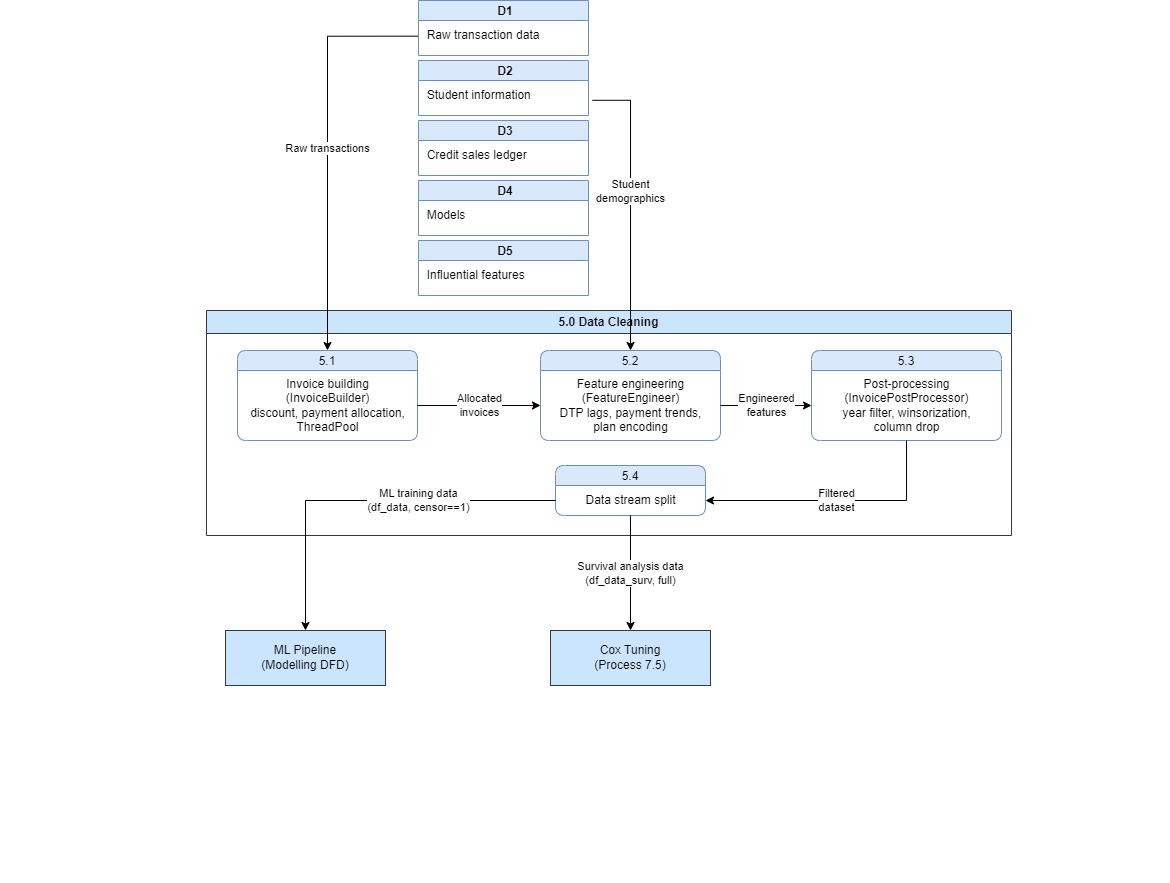

The diagram above was exported from draw.io. Its source (the exported page's mxGraphModel, read from the mxfile embedded in the PNG):
<mxGraphModel dx="1015" dy="814" grid="1" gridSize="10" guides="1" tooltips="1" connect="1" arrows="1" fold="1" page="1" pageScale="1" pageWidth="1169" pageHeight="827" math="0" shadow="0">
  <root>
    <mxCell id="0" />
    <mxCell id="1" parent="0" />
    <mxCell id="layer_main" value="" style="swimlane;whiteSpace=wrap;html=1;fillColor=none;strokeColor=none;" parent="1" vertex="1">
      <mxGeometry x="470" y="70" width="1169" height="832" as="geometry" />
    </mxCell>
    <mxCell id="ext_657d5087adee4a" value="ML Pipeline&lt;div&gt;(Modelling DFD)&lt;/div&gt;" style="rounded=0;whiteSpace=wrap;html=1;fillColor=#cce5ff;strokeColor=#36393d;" parent="layer_main" vertex="1">
      <mxGeometry x="225" y="580" width="160" height="55" as="geometry" />
    </mxCell>
    <mxCell id="ext_db0b00ed763c43" value="Cox Tuning&lt;div&gt;(Process 7.5)&lt;/div&gt;" style="rounded=0;whiteSpace=wrap;html=1;fillColor=#cce5ff;strokeColor=#36393d;" parent="layer_main" vertex="1">
      <mxGeometry x="550" y="580" width="160" height="55" as="geometry" />
    </mxCell>
    <mxCell id="container_324e32f18ca64c" value="5.0 Data Cleaning" style="swimlane;whiteSpace=wrap;html=1;fillColor=#cce5ff;strokeColor=#36393d;" parent="1" vertex="1">
      <mxGeometry x="676" y="330" width="805" height="225" as="geometry" />
    </mxCell>
    <mxCell id="p51_o_9043d89c0c6d40" value="5.1" style="swimlane;fontStyle=0;childLayout=stackLayout;horizontal=1;startSize=20;fillColor=#dae8fc;horizontalStack=0;resizeParent=1;resizeParentMax=0;resizeLast=0;collapsible=0;marginBottom=0;swimlaneFillColor=#ffffff;rounded=1;strokeColor=#6c8ebf;" parent="container_324e32f18ca64c" vertex="1">
      <mxGeometry x="31" y="40" width="180" height="90" as="geometry" />
    </mxCell>
    <mxCell id="p51_i_36a1d51cb9cf41" value="Invoice building&lt;div&gt;(InvoiceBuilder)&lt;/div&gt;&lt;div&gt;discount, payment allocation,&lt;/div&gt;&lt;div&gt;ThreadPool&lt;/div&gt;" style="text;html=1;align=center;verticalAlign=middle;resizable=0;points=[];autosize=1;strokeColor=none;fillColor=none;" parent="p51_o_9043d89c0c6d40" vertex="1">
      <mxGeometry y="20" width="180" height="70" as="geometry" />
    </mxCell>
    <mxCell id="p52_o_c6574c376d964d" value="5.2" style="swimlane;fontStyle=0;childLayout=stackLayout;horizontal=1;startSize=20;fillColor=#dae8fc;horizontalStack=0;resizeParent=1;resizeParentMax=0;resizeLast=0;collapsible=0;marginBottom=0;swimlaneFillColor=#ffffff;rounded=1;strokeColor=#6c8ebf;" parent="container_324e32f18ca64c" vertex="1">
      <mxGeometry x="334" y="40" width="180" height="90" as="geometry" />
    </mxCell>
    <mxCell id="p52_i_484d1c3c8d9645" value="Feature engineering&lt;div&gt;(FeatureEngineer)&lt;/div&gt;&lt;div&gt;DTP lags, payment trends,&lt;/div&gt;&lt;div&gt;plan encoding&lt;/div&gt;" style="text;html=1;align=center;verticalAlign=middle;resizable=0;points=[];autosize=1;strokeColor=none;fillColor=none;" parent="p52_o_c6574c376d964d" vertex="1">
      <mxGeometry y="20" width="180" height="70" as="geometry" />
    </mxCell>
    <mxCell id="p53_o_95177d87d7a54e" value="5.3" style="swimlane;fontStyle=0;childLayout=stackLayout;horizontal=1;startSize=20;fillColor=#dae8fc;horizontalStack=0;resizeParent=1;resizeParentMax=0;resizeLast=0;collapsible=0;marginBottom=0;swimlaneFillColor=#ffffff;rounded=1;strokeColor=#6c8ebf;" parent="container_324e32f18ca64c" vertex="1">
      <mxGeometry x="605" y="40" width="190" height="90" as="geometry" />
    </mxCell>
    <mxCell id="p53_i_8d59f3a1183440" value="Post-processing&lt;div&gt;(InvoicePostProcessor)&lt;/div&gt;&lt;div&gt;year filter, winsorization,&lt;/div&gt;&lt;div&gt;column drop&lt;/div&gt;" style="text;html=1;align=center;verticalAlign=middle;resizable=0;points=[];autosize=1;strokeColor=none;fillColor=none;" parent="p53_o_95177d87d7a54e" vertex="1">
      <mxGeometry y="20" width="190" height="70" as="geometry" />
    </mxCell>
    <mxCell id="p54_o_36828b6fcef04d" value="5.4" style="swimlane;fontStyle=0;childLayout=stackLayout;horizontal=1;startSize=20;fillColor=#dae8fc;horizontalStack=0;resizeParent=1;resizeParentMax=0;resizeLast=0;collapsible=0;marginBottom=0;swimlaneFillColor=#ffffff;rounded=1;strokeColor=#6c8ebf;" parent="container_324e32f18ca64c" vertex="1">
      <mxGeometry x="349" y="155" width="150" height="50" as="geometry" />
    </mxCell>
    <mxCell id="p54_i_302321109f4e4e" value="Data stream split" style="text;html=1;align=center;verticalAlign=middle;resizable=0;points=[];autosize=1;strokeColor=none;fillColor=none;" parent="p54_o_36828b6fcef04d" vertex="1">
      <mxGeometry y="20" width="150" height="30" as="geometry" />
    </mxCell>
    <mxCell id="edge_a775b01de3f743" value="" style="edgeStyle=orthogonalEdgeStyle;rounded=0;orthogonalLoop=1;jettySize=auto;html=1;" parent="container_324e32f18ca64c" source="p51_i_36a1d51cb9cf41" target="p52_i_484d1c3c8d9645" edge="1">
      <mxGeometry relative="1" as="geometry" />
    </mxCell>
    <mxCell id="elbl_6ef2eb2fa62646" value="Allocated&lt;div&gt;invoices&lt;/div&gt;" style="edgeLabel;html=1;align=center;verticalAlign=middle;resizable=0;points=[];" parent="edge_a775b01de3f743" vertex="1" connectable="0">
      <mxGeometry relative="1" as="geometry" />
    </mxCell>
    <mxCell id="edge_34d55e0da9ae4b" value="" style="edgeStyle=orthogonalEdgeStyle;rounded=0;orthogonalLoop=1;jettySize=auto;html=1;" parent="container_324e32f18ca64c" source="p52_i_484d1c3c8d9645" target="p53_i_8d59f3a1183440" edge="1">
      <mxGeometry relative="1" as="geometry" />
    </mxCell>
    <mxCell id="elbl_90b614b376ad41" value="Engineered&lt;div&gt;features&lt;/div&gt;" style="edgeLabel;html=1;align=center;verticalAlign=middle;resizable=0;points=[];" parent="edge_34d55e0da9ae4b" vertex="1" connectable="0">
      <mxGeometry relative="1" as="geometry" />
    </mxCell>
    <mxCell id="edge_18d77699fcfc49" value="" style="edgeStyle=orthogonalEdgeStyle;rounded=0;orthogonalLoop=1;jettySize=auto;html=1;" parent="container_324e32f18ca64c" source="p53_i_8d59f3a1183440" target="p54_i_302321109f4e4e" edge="1">
      <mxGeometry relative="1" as="geometry">
        <Array as="points">
          <mxPoint x="700" y="190" />
        </Array>
      </mxGeometry>
    </mxCell>
    <mxCell id="elbl_d8d829ca87c84c" value="Filtered&lt;div&gt;dataset&lt;/div&gt;" style="edgeLabel;html=1;align=center;verticalAlign=middle;resizable=0;points=[];" parent="edge_18d77699fcfc49" vertex="1" connectable="0">
      <mxGeometry relative="1" as="geometry" />
    </mxCell>
    <mxCell id="edge_e74385514d5c49" value="" style="edgeStyle=orthogonalEdgeStyle;rounded=0;orthogonalLoop=1;jettySize=auto;html=1;" parent="1" source="p54_i_302321109f4e4e" target="ext_657d5087adee4a" edge="1">
      <mxGeometry relative="1" as="geometry" />
    </mxCell>
    <mxCell id="elbl_4ff278472e6741" value="ML training data&lt;div&gt;(df_data, censor==1)&lt;/div&gt;" style="edgeLabel;html=1;align=center;verticalAlign=middle;resizable=0;points=[];" parent="edge_e74385514d5c49" vertex="1" connectable="0">
      <mxGeometry relative="1" as="geometry">
        <mxPoint x="52" as="offset" />
      </mxGeometry>
    </mxCell>
    <mxCell id="edge_a99a624936484e" value="" style="edgeStyle=orthogonalEdgeStyle;rounded=0;orthogonalLoop=1;jettySize=auto;html=1;" parent="1" source="p54_i_302321109f4e4e" target="ext_db0b00ed763c43" edge="1">
      <mxGeometry relative="1" as="geometry" />
    </mxCell>
    <mxCell id="elbl_8880b5f0a75d41" value="Survival analysis data&lt;div&gt;(df_data_surv, full)&lt;/div&gt;" style="edgeLabel;html=1;align=center;verticalAlign=middle;resizable=0;points=[];" parent="edge_a99a624936484e" vertex="1" connectable="0">
      <mxGeometry relative="1" as="geometry" />
    </mxCell>
    <mxCell id="edge_bbb71cc790764f" value="" style="edgeStyle=orthogonalEdgeStyle;rounded=0;orthogonalLoop=1;jettySize=auto;html=1;exitX=0.001;exitY=0.522;exitDx=0;exitDy=0;exitPerimeter=0;" parent="1" source="iIS7D1LYJmbuaMRVgi9J-9" target="p51_o_9043d89c0c6d40" edge="1">
      <mxGeometry relative="1" as="geometry" />
    </mxCell>
    <mxCell id="elbl_24ac8a19930940" value="Raw transactions" style="edgeLabel;html=1;align=center;verticalAlign=middle;resizable=0;points=[];" parent="edge_bbb71cc790764f" vertex="1" connectable="0">
      <mxGeometry relative="1" as="geometry" />
    </mxCell>
    <mxCell id="edge_4416372b927d49" value="" style="edgeStyle=orthogonalEdgeStyle;rounded=0;orthogonalLoop=1;jettySize=auto;html=1;exitX=1.023;exitY=0.66;exitDx=0;exitDy=0;exitPerimeter=0;" parent="1" source="iIS7D1LYJmbuaMRVgi9J-11" target="p52_o_c6574c376d964d" edge="1">
      <mxGeometry relative="1" as="geometry">
        <Array as="points">
          <mxPoint x="1100" y="120" />
        </Array>
      </mxGeometry>
    </mxCell>
    <mxCell id="elbl_7765a3b549e84d" value="Student&lt;div&gt;demographics&lt;/div&gt;" style="edgeLabel;html=1;align=center;verticalAlign=middle;resizable=0;points=[];" parent="edge_4416372b927d49" vertex="1" connectable="0">
      <mxGeometry relative="1" as="geometry">
        <mxPoint y="-15" as="offset" />
      </mxGeometry>
    </mxCell>
    <mxCell id="iIS7D1LYJmbuaMRVgi9J-2" value="D4" style="shape=table;startSize=20;container=1;collapsible=0;childLayout=tableLayout;fixedRows=1;rowLines=0;fontStyle=1;align=center;resizeLast=1;fillColor=#dae8fc;strokeColor=#6c8ebf;spacingLeft=4;" vertex="1" parent="1">
      <mxGeometry x="888" y="200" width="170" height="55" as="geometry" />
    </mxCell>
    <mxCell id="iIS7D1LYJmbuaMRVgi9J-3" value="&amp;nbsp; Models" style="text;html=1;align=left;verticalAlign=middle;resizable=0;points=[];autosize=1;strokeColor=none;fillColor=none;" vertex="1" parent="iIS7D1LYJmbuaMRVgi9J-2">
      <mxGeometry y="20" width="170" height="30" as="geometry" />
    </mxCell>
    <mxCell id="iIS7D1LYJmbuaMRVgi9J-4" value="D3" style="shape=table;startSize=20;container=1;collapsible=0;childLayout=tableLayout;fixedRows=1;rowLines=0;fontStyle=1;align=center;resizeLast=1;fillColor=#dae8fc;strokeColor=#6c8ebf;spacingLeft=4;" vertex="1" parent="1">
      <mxGeometry x="888" y="140" width="170" height="55" as="geometry" />
    </mxCell>
    <mxCell id="iIS7D1LYJmbuaMRVgi9J-5" value="&amp;nbsp; Credit sales ledger" style="text;html=1;align=left;verticalAlign=middle;resizable=0;points=[];autosize=1;strokeColor=none;fillColor=none;" vertex="1" parent="iIS7D1LYJmbuaMRVgi9J-4">
      <mxGeometry y="20" width="170" height="30" as="geometry" />
    </mxCell>
    <mxCell id="iIS7D1LYJmbuaMRVgi9J-6" value="D5" style="shape=table;startSize=20;container=1;collapsible=0;childLayout=tableLayout;fixedRows=1;rowLines=0;fontStyle=1;align=center;resizeLast=1;fillColor=#dae8fc;strokeColor=#6c8ebf;spacingLeft=4;" vertex="1" parent="1">
      <mxGeometry x="888" y="260" width="170" height="55" as="geometry" />
    </mxCell>
    <mxCell id="iIS7D1LYJmbuaMRVgi9J-7" value="&amp;nbsp; Influential features" style="text;html=1;align=left;verticalAlign=middle;resizable=0;points=[];autosize=1;strokeColor=none;fillColor=none;" vertex="1" parent="iIS7D1LYJmbuaMRVgi9J-6">
      <mxGeometry y="20" width="170" height="30" as="geometry" />
    </mxCell>
    <mxCell id="iIS7D1LYJmbuaMRVgi9J-8" value="D1" style="shape=table;startSize=20;container=1;collapsible=0;childLayout=tableLayout;fixedRows=1;rowLines=0;fontStyle=1;align=center;resizeLast=1;fillColor=#dae8fc;strokeColor=#6c8ebf;spacingLeft=4;" vertex="1" parent="1">
      <mxGeometry x="888" y="20" width="170" height="55" as="geometry" />
    </mxCell>
    <mxCell id="iIS7D1LYJmbuaMRVgi9J-9" value="&amp;nbsp; Raw transaction data" style="text;html=1;align=left;verticalAlign=middle;resizable=0;points=[];autosize=1;strokeColor=none;fillColor=none;" vertex="1" parent="iIS7D1LYJmbuaMRVgi9J-8">
      <mxGeometry y="20" width="170" height="30" as="geometry" />
    </mxCell>
    <mxCell id="iIS7D1LYJmbuaMRVgi9J-10" value="D2" style="shape=table;startSize=20;container=1;collapsible=0;childLayout=tableLayout;fixedRows=1;rowLines=0;fontStyle=1;align=center;resizeLast=1;fillColor=#dae8fc;strokeColor=#6c8ebf;spacingLeft=4;" vertex="1" parent="1">
      <mxGeometry x="888" y="80" width="170" height="55" as="geometry" />
    </mxCell>
    <mxCell id="iIS7D1LYJmbuaMRVgi9J-11" value="&amp;nbsp; Student information" style="text;html=1;align=left;verticalAlign=middle;resizable=0;points=[];autosize=1;strokeColor=none;fillColor=none;" vertex="1" parent="iIS7D1LYJmbuaMRVgi9J-10">
      <mxGeometry y="20" width="170" height="30" as="geometry" />
    </mxCell>
  </root>
</mxGraphModel>